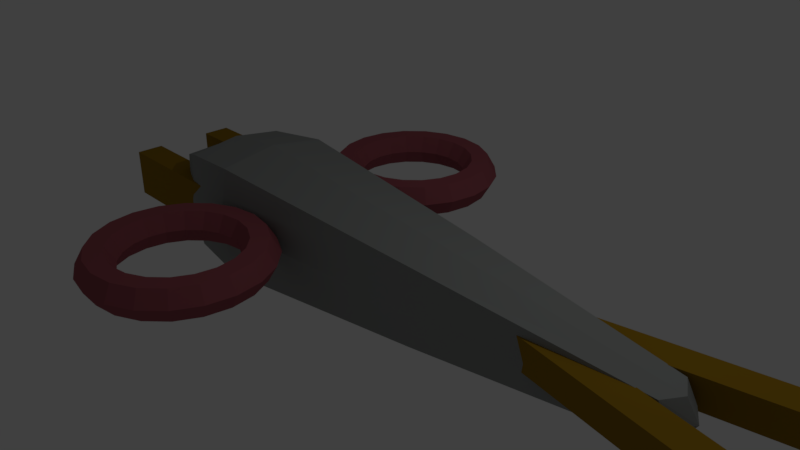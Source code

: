 # Source: mule.blend  (saved by Blender 2.78.0; exported with 4.5.12 LTS)
import bpy
from mathutils import Matrix  # noqa: F401  (used for matrix-valued properties, if any)

bpy.ops.wm.read_factory_settings(use_empty=True)
scene = bpy.context.scene
scene.name = 'Scene'

# ---- collections
col_collection_1 = bpy.data.collections.new('Collection 1'); scene.collection.children.link(col_collection_1)

# ---- materials (node trees are filled in below, after node groups)
mat_mulefeelermaterial = bpy.data.materials.new('MuleFeelerMaterial')
mat_mulefeelermaterial.alpha_threshold = 0.0
mat_mulefeelermaterial.use_transparent_shadow = False
mat_mulefeelermaterial.diffuse_color = (0.2961, 0.1683, 0.01033, 1.0)
mat_mulefeelermaterial.roughness = 0.5
mat_muleringmaterial = bpy.data.materials.new('MuleRingMaterial')
mat_muleringmaterial.alpha_threshold = 0.0
mat_muleringmaterial.use_transparent_shadow = False
mat_muleringmaterial.diffuse_color = (0.3185, 0.08438, 0.1022, 1.0)
mat_muleringmaterial.roughness = 0.5
mat_mulebodymaterial = bpy.data.materials.new('MuleBodyMaterial')
mat_mulebodymaterial.alpha_threshold = 0.0
mat_mulebodymaterial.use_transparent_shadow = False
mat_mulebodymaterial.diffuse_color = (0.2831, 0.2961, 0.2874, 1.0)
mat_mulebodymaterial.roughness = 0.5
mat_mulebodymaterial.line_color = (0.0, 0.0, 0.0, 1.0)

# ---- material node trees

# ---- world
world_world = bpy.data.worlds.new('World'); scene.world = world_world
world_world.color = (0.05088, 0.05088, 0.05088)
world_world.use_sun_shadow = False
world_world.sun_shadow_jitter_overblur = 0.0
world_world.cycles.sampling_method = 'MANUAL'

# ---- cameras
cam_camera = bpy.data.cameras.new('Camera')
cam_camera.clip_end = 100.0
cam_camera.lens = 35.0
cam_camera.sensor_width = 32.0
cam_camera.sensor_height = 18.0
cam_camera.ortho_scale = 7.314
cam_camera.dof.focus_distance = 0.0
cam_camera.dof.aperture_fstop = 128.0

# ---- lights
light_lamp = bpy.data.lights.new('Lamp', 'POINT')
light_lamp.transmission_factor = 0.0
light_lamp.cutoff_distance = 30.0
light_lamp.energy = 100.0
light_lamp.shadow_buffer_clip_start = 1.001
light_lamp.shadow_soft_size = 0.1
light_lamp.shadow_maximum_resolution = 0.006
light_lamp.use_absolute_resolution = True

# ---- meshes
me_cube_002 = bpy.data.meshes.new('Cube.002')
me_cube_002.from_pydata([(-1.0, -1.0, -1.0), (-1.0, -1.0, 1.0), (-1.0, 1.0, -1.0), (-1.0, 1.0, 1.0), (1.0, -1.0, -1.0), (1.0, -1.0, 1.0), (1.0, 1.0, -1.0), (1.0, 1.0, 1.0)], [], [(0, 1, 3, 2), (2, 3, 7, 6), (6, 7, 5, 4), (4, 5, 1, 0), (2, 6, 4, 0), (7, 3, 1, 5)])
me_cube_002.materials.append(mat_mulefeelermaterial)
me_cube_002.use_remesh_preserve_volume = False
me_cube_002.use_remesh_preserve_attributes = False
me_cube_002.use_mirror_vertex_groups = False
me_cube_002.update()
me_cube_001 = bpy.data.meshes.new('Cube.001')
me_cube_001.from_pydata([(-1.0, -1.0, -1.0), (-1.0, -1.0, 1.0), (-1.0, 1.0, -1.0), (-1.0, 1.0, 1.0), (14.24, 3.109, -1.0), (14.24, 3.109, 1.0), (14.24, 5.109, -1.0), (14.24, 5.109, 1.0)], [], [(0, 1, 3, 2), (2, 3, 7, 6), (6, 7, 5, 4), (4, 5, 1, 0), (2, 6, 4, 0), (7, 3, 1, 5)])
me_cube_001.materials.append(mat_mulefeelermaterial)
me_cube_001.use_remesh_preserve_volume = False
me_cube_001.use_remesh_preserve_attributes = False
me_cube_001.use_mirror_vertex_groups = False
me_cube_001.update()
me_torus = bpy.data.meshes.new('Torus')
me_torus.from_pydata([(1.25, 0.0, 0.0), (1.125, 0.0, 0.2165), (0.875, 0.0, 0.2165), (0.75, 0.0, 3.062e-17), (0.875, 0.0, -0.2165), (1.125, 0.0, -0.2165), (1.189, 0.3863, 0.0), (1.07, 0.3476, 0.2165), (0.8322, 0.2704, 0.2165), (0.7133, 0.2318, 3.062e-17), (0.8322, 0.2704, -0.2165), (1.07, 0.3476, -0.2165), (1.011, 0.7347, 0.0), (0.9101, 0.6613, 0.2165), (0.7079, 0.5143, 0.2165), (0.6068, 0.4408, 3.062e-17), (0.7079, 0.5143, -0.2165), (0.9101, 0.6613, -0.2165), (0.7347, 1.011, 0.0), (0.6613, 0.9101, 0.2165), (0.5143, 0.7079, 0.2165), (0.4408, 0.6068, 3.062e-17), (0.5143, 0.7079, -0.2165), (0.6613, 0.9101, -0.2165), (0.3863, 1.189, 0.0), (0.3476, 1.07, 0.2165), (0.2704, 0.8322, 0.2165), (0.2318, 0.7133, 3.062e-17), (0.2704, 0.8322, -0.2165), (0.3476, 1.07, -0.2165), (5.96e-08, 1.25, 0.0), (1.192e-07, 1.125, 0.2165), (8.941e-08, 0.875, 0.2165), (8.941e-08, 0.75, 3.062e-17), (8.941e-08, 0.875, -0.2165), (1.192e-07, 1.125, -0.2165), (-0.3863, 1.189, 0.0), (-0.3476, 1.07, 0.2165), (-0.2704, 0.8322, 0.2165), (-0.2318, 0.7133, 3.062e-17), (-0.2704, 0.8322, -0.2165), (-0.3476, 1.07, -0.2165), (-0.7347, 1.011, 0.0), (-0.6613, 0.9101, 0.2165), (-0.5143, 0.7079, 0.2165), (-0.4408, 0.6068, 3.062e-17), (-0.5143, 0.7079, -0.2165), (-0.6613, 0.9101, -0.2165), (-1.011, 0.7347, 0.0), (-0.9101, 0.6613, 0.2165), (-0.7079, 0.5143, 0.2165), (-0.6068, 0.4408, 3.062e-17), (-0.7079, 0.5143, -0.2165), (-0.9101, 0.6613, -0.2165), (-1.189, 0.3863, 0.0), (-1.07, 0.3476, 0.2165), (-0.8322, 0.2704, 0.2165), (-0.7133, 0.2318, 3.062e-17), (-0.8322, 0.2704, -0.2165), (-1.07, 0.3476, -0.2165), (-1.25, 1.093e-07, 0.0), (-1.125, 9.835e-08, 0.2165), (-0.875, 7.649e-08, 0.2165), (-0.75, 6.557e-08, 3.062e-17), (-0.875, 7.649e-08, -0.2165), (-1.125, 9.835e-08, -0.2165), (-1.189, -0.3863, 0.0), (-1.07, -0.3476, 0.2165), (-0.8322, -0.2704, 0.2165), (-0.7133, -0.2318, 3.062e-17), (-0.8322, -0.2704, -0.2165), (-1.07, -0.3476, -0.2165), (-1.011, -0.7347, 0.0), (-0.9101, -0.6613, 0.2165), (-0.7079, -0.5143, 0.2165), (-0.6068, -0.4408, 3.062e-17), (-0.7079, -0.5143, -0.2165), (-0.9101, -0.6613, -0.2165), (-0.7347, -1.011, 0.0), (-0.6613, -0.9101, 0.2165), (-0.5143, -0.7079, 0.2165), (-0.4408, -0.6068, 3.062e-17), (-0.5143, -0.7079, -0.2165), (-0.6613, -0.9101, -0.2165), (-0.3863, -1.189, 0.0), (-0.3476, -1.07, 0.2165), (-0.2704, -0.8322, 0.2165), (-0.2318, -0.7133, 3.062e-17), (-0.2704, -0.8322, -0.2165), (-0.3476, -1.07, -0.2165), (5.96e-08, -1.25, 0.0), (1.192e-07, -1.125, 0.2165), (8.941e-08, -0.875, 0.2165), (8.941e-08, -0.75, 3.062e-17), (8.941e-08, -0.875, -0.2165), (1.192e-07, -1.125, -0.2165), (0.3863, -1.189, 0.0), (0.3476, -1.07, 0.2165), (0.2704, -0.8322, 0.2165), (0.2318, -0.7133, 3.062e-17), (0.2704, -0.8322, -0.2165), (0.3476, -1.07, -0.2165), (0.7347, -1.011, 0.0), (0.6613, -0.9101, 0.2165), (0.5143, -0.7079, 0.2165), (0.4408, -0.6068, 3.062e-17), (0.5143, -0.7079, -0.2165), (0.6613, -0.9101, -0.2165), (1.011, -0.7347, 0.0), (0.9101, -0.6613, 0.2165), (0.7079, -0.5143, 0.2165), (0.6068, -0.4408, 3.062e-17), (0.7079, -0.5143, -0.2165), (0.9101, -0.6613, -0.2165), (1.189, -0.3863, 0.0), (1.07, -0.3476, 0.2165), (0.8322, -0.2704, 0.2165), (0.7133, -0.2318, 3.062e-17), (0.8322, -0.2704, -0.2165), (1.07, -0.3476, -0.2165)], [], [(0, 6, 7, 1), (1, 7, 8, 2), (2, 8, 9, 3), (3, 9, 10, 4), (4, 10, 11, 5), (0, 5, 11, 6), (6, 12, 13, 7), (7, 13, 14, 8), (8, 14, 15, 9), (9, 15, 16, 10), (10, 16, 17, 11), (11, 17, 12, 6), (12, 18, 19, 13), (13, 19, 20, 14), (14, 20, 21, 15), (15, 21, 22, 16), (16, 22, 23, 17), (17, 23, 18, 12), (18, 24, 25, 19), (19, 25, 26, 20), (20, 26, 27, 21), (21, 27, 28, 22), (22, 28, 29, 23), (23, 29, 24, 18), (24, 30, 31, 25), (25, 31, 32, 26), (26, 32, 33, 27), (27, 33, 34, 28), (28, 34, 35, 29), (29, 35, 30, 24), (30, 36, 37, 31), (31, 37, 38, 32), (32, 38, 39, 33), (33, 39, 40, 34), (34, 40, 41, 35), (35, 41, 36, 30), (36, 42, 43, 37), (37, 43, 44, 38), (38, 44, 45, 39), (39, 45, 46, 40), (40, 46, 47, 41), (41, 47, 42, 36), (42, 48, 49, 43), (43, 49, 50, 44), (44, 50, 51, 45), (45, 51, 52, 46), (46, 52, 53, 47), (47, 53, 48, 42), (48, 54, 55, 49), (49, 55, 56, 50), (50, 56, 57, 51), (51, 57, 58, 52), (52, 58, 59, 53), (53, 59, 54, 48), (54, 60, 61, 55), (55, 61, 62, 56), (56, 62, 63, 57), (57, 63, 64, 58), (58, 64, 65, 59), (59, 65, 60, 54), (60, 66, 67, 61), (61, 67, 68, 62), (62, 68, 69, 63), (63, 69, 70, 64), (64, 70, 71, 65), (65, 71, 66, 60), (66, 72, 73, 67), (67, 73, 74, 68), (68, 74, 75, 69), (69, 75, 76, 70), (70, 76, 77, 71), (71, 77, 72, 66), (72, 78, 79, 73), (73, 79, 80, 74), (74, 80, 81, 75), (75, 81, 82, 76), (76, 82, 83, 77), (77, 83, 78, 72), (78, 84, 85, 79), (79, 85, 86, 80), (80, 86, 87, 81), (81, 87, 88, 82), (82, 88, 89, 83), (83, 89, 84, 78), (84, 90, 91, 85), (85, 91, 92, 86), (86, 92, 93, 87), (87, 93, 94, 88), (88, 94, 95, 89), (89, 95, 90, 84), (90, 96, 97, 91), (91, 97, 98, 92), (92, 98, 99, 93), (93, 99, 100, 94), (94, 100, 101, 95), (95, 101, 96, 90), (96, 102, 103, 97), (97, 103, 104, 98), (98, 104, 105, 99), (99, 105, 106, 100), (100, 106, 107, 101), (101, 107, 102, 96), (102, 108, 109, 103), (103, 109, 110, 104), (104, 110, 111, 105), (105, 111, 112, 106), (106, 112, 113, 107), (107, 113, 108, 102), (108, 114, 115, 109), (109, 115, 116, 110), (110, 116, 117, 111), (111, 117, 118, 112), (112, 118, 119, 113), (113, 119, 114, 108), (114, 0, 1, 115), (115, 1, 2, 116), (116, 2, 3, 117), (117, 3, 4, 118), (118, 4, 5, 119), (119, 5, 0, 114)])
me_torus.materials.append(mat_muleringmaterial)
me_torus.use_remesh_preserve_volume = False
me_torus.use_remesh_preserve_attributes = False
me_torus.use_mirror_vertex_groups = False
me_torus.update()
me_cube = bpy.data.meshes.new('Cube')
me_cube.from_pydata([(1.823, 0.2592, -0.2592), (1.823, -0.2592, -0.2592), (-0.835, -0.8036, -0.8036), (-0.835, 0.8036, -0.8036), (1.823, 0.2592, 0.2592), (1.823, -0.2592, 0.2592), (-0.835, -0.8036, 0.8036), (-0.835, 0.8036, 0.8036), (-1.403, -0.5507, -0.5507), (-1.403, 0.5507, -0.5507), (-1.403, -0.5507, 0.5507), (-1.403, 0.5507, 0.5507), (1.887, -1.844e-07, -0.253), (0.5398, 0.5401, -0.5401), (1.887, 0.253, 0.0), (0.5398, -0.5401, -0.5401), (1.887, -0.253, 0.0), (-0.835, 2.887e-07, -0.9286), (-0.835, -0.9286, -2.235e-08), (-0.835, 0.9286, -2.235e-08), (1.887, -2.868e-07, 0.253), (0.5398, 0.5401, 0.5401), (0.5398, -0.5401, 0.5401), (-0.835, 1.863e-07, 0.9286), (-1.412, 7.451e-07, -0.5688), (-1.412, -0.5688, -3.353e-07), (-1.412, 0.5688, -3.353e-07), (-1.412, 7.302e-07, 0.5688), (-1.22, 0.7101, 0.7101), (-1.22, -0.7101, 0.7101), (-1.22, 0.7101, -0.7101), (-1.22, -0.7101, -0.7101), (-1.22, -0.8116, -1.788e-07), (-1.22, 5.29e-07, -0.8116), (-1.22, 0.8116, -1.788e-07), (-1.44, 7.749e-07, -3.576e-07), (0.5398, 0.6172, 0.0), (-1.22, 4.768e-07, 0.8116), (0.5398, -0.6172, 0.0), (1.955, -2.682e-07, 0.0), (0.5398, -6.333e-08, 0.6172), (0.5398, 3.725e-08, -0.6172)], [], [(41, 15, 2, 17), (40, 23, 6, 22), (39, 20, 5, 16), (38, 22, 6, 18), (37, 28, 11, 27), (36, 13, 3, 19), (35, 27, 11, 26), (34, 30, 9, 26), (33, 31, 8, 24), (32, 29, 10, 25), (31, 32, 25, 8), (2, 18, 32, 31), (18, 6, 29, 32), (30, 33, 24, 9), (3, 17, 33, 30), (17, 2, 31, 33), (28, 34, 26, 11), (7, 19, 34, 28), (19, 3, 30, 34), (24, 35, 26, 9), (8, 25, 35, 24), (25, 10, 27, 35), (21, 36, 19, 7), (4, 14, 36, 21), (14, 0, 13, 36), (29, 37, 27, 10), (6, 23, 37, 29), (23, 7, 28, 37), (15, 38, 18, 2), (1, 16, 38, 15), (16, 5, 22, 38), (12, 39, 16, 1), (0, 14, 39, 12), (14, 4, 20, 39), (20, 40, 22, 5), (4, 21, 40, 20), (21, 7, 23, 40), (13, 41, 17, 3), (0, 12, 41, 13), (12, 1, 15, 41)])
me_cube.materials.append(mat_mulebodymaterial)
me_cube.use_remesh_preserve_volume = False
me_cube.use_remesh_preserve_attributes = False
me_cube.use_mirror_vertex_groups = False
me_cube.update()
me_torus_001 = bpy.data.meshes.new('Torus.001')
me_torus_001.from_pydata([(1.25, 0.0, 0.0), (1.125, 0.0, 0.2165), (0.875, 0.0, 0.2165), (0.75, 0.0, 3.062e-17), (0.875, 0.0, -0.2165), (1.125, 0.0, -0.2165), (1.189, 0.3863, 0.0), (1.07, 0.3476, 0.2165), (0.8322, 0.2704, 0.2165), (0.7133, 0.2318, 3.062e-17), (0.8322, 0.2704, -0.2165), (1.07, 0.3476, -0.2165), (1.011, 0.7347, 0.0), (0.9101, 0.6613, 0.2165), (0.7079, 0.5143, 0.2165), (0.6068, 0.4408, 3.062e-17), (0.7079, 0.5143, -0.2165), (0.9101, 0.6613, -0.2165), (0.7347, 1.011, 0.0), (0.6613, 0.9101, 0.2165), (0.5143, 0.7079, 0.2165), (0.4408, 0.6068, 3.062e-17), (0.5143, 0.7079, -0.2165), (0.6613, 0.9101, -0.2165), (0.3863, 1.189, 0.0), (0.3476, 1.07, 0.2165), (0.2704, 0.8322, 0.2165), (0.2318, 0.7133, 3.062e-17), (0.2704, 0.8322, -0.2165), (0.3476, 1.07, -0.2165), (5.96e-08, 1.25, 0.0), (1.192e-07, 1.125, 0.2165), (8.941e-08, 0.875, 0.2165), (8.941e-08, 0.75, 3.062e-17), (8.941e-08, 0.875, -0.2165), (1.192e-07, 1.125, -0.2165), (-0.3863, 1.189, 0.0), (-0.3476, 1.07, 0.2165), (-0.2704, 0.8322, 0.2165), (-0.2318, 0.7133, 3.062e-17), (-0.2704, 0.8322, -0.2165), (-0.3476, 1.07, -0.2165), (-0.7347, 1.011, 0.0), (-0.6613, 0.9101, 0.2165), (-0.5143, 0.7079, 0.2165), (-0.4408, 0.6068, 3.062e-17), (-0.5143, 0.7079, -0.2165), (-0.6613, 0.9101, -0.2165), (-1.011, 0.7347, 0.0), (-0.9101, 0.6613, 0.2165), (-0.7079, 0.5143, 0.2165), (-0.6068, 0.4408, 3.062e-17), (-0.7079, 0.5143, -0.2165), (-0.9101, 0.6613, -0.2165), (-1.189, 0.3863, 0.0), (-1.07, 0.3476, 0.2165), (-0.8322, 0.2704, 0.2165), (-0.7133, 0.2318, 3.062e-17), (-0.8322, 0.2704, -0.2165), (-1.07, 0.3476, -0.2165), (-1.25, 1.093e-07, 0.0), (-1.125, 9.835e-08, 0.2165), (-0.875, 7.649e-08, 0.2165), (-0.75, 6.557e-08, 3.062e-17), (-0.875, 7.649e-08, -0.2165), (-1.125, 9.835e-08, -0.2165), (-1.189, -0.3863, 0.0), (-1.07, -0.3476, 0.2165), (-0.8322, -0.2704, 0.2165), (-0.7133, -0.2318, 3.062e-17), (-0.8322, -0.2704, -0.2165), (-1.07, -0.3476, -0.2165), (-1.011, -0.7347, 0.0), (-0.9101, -0.6613, 0.2165), (-0.7079, -0.5143, 0.2165), (-0.6068, -0.4408, 3.062e-17), (-0.7079, -0.5143, -0.2165), (-0.9101, -0.6613, -0.2165), (-0.7347, -1.011, 0.0), (-0.6613, -0.9101, 0.2165), (-0.5143, -0.7079, 0.2165), (-0.4408, -0.6068, 3.062e-17), (-0.5143, -0.7079, -0.2165), (-0.6613, -0.9101, -0.2165), (-0.3863, -1.189, 0.0), (-0.3476, -1.07, 0.2165), (-0.2704, -0.8322, 0.2165), (-0.2318, -0.7133, 3.062e-17), (-0.2704, -0.8322, -0.2165), (-0.3476, -1.07, -0.2165), (5.96e-08, -1.25, 0.0), (1.192e-07, -1.125, 0.2165), (8.941e-08, -0.875, 0.2165), (8.941e-08, -0.75, 3.062e-17), (8.941e-08, -0.875, -0.2165), (1.192e-07, -1.125, -0.2165), (0.3863, -1.189, 0.0), (0.3476, -1.07, 0.2165), (0.2704, -0.8322, 0.2165), (0.2318, -0.7133, 3.062e-17), (0.2704, -0.8322, -0.2165), (0.3476, -1.07, -0.2165), (0.7347, -1.011, 0.0), (0.6613, -0.9101, 0.2165), (0.5143, -0.7079, 0.2165), (0.4408, -0.6068, 3.062e-17), (0.5143, -0.7079, -0.2165), (0.6613, -0.9101, -0.2165), (1.011, -0.7347, 0.0), (0.9101, -0.6613, 0.2165), (0.7079, -0.5143, 0.2165), (0.6068, -0.4408, 3.062e-17), (0.7079, -0.5143, -0.2165), (0.9101, -0.6613, -0.2165), (1.189, -0.3863, 0.0), (1.07, -0.3476, 0.2165), (0.8322, -0.2704, 0.2165), (0.7133, -0.2318, 3.062e-17), (0.8322, -0.2704, -0.2165), (1.07, -0.3476, -0.2165)], [], [(0, 6, 7, 1), (1, 7, 8, 2), (2, 8, 9, 3), (3, 9, 10, 4), (4, 10, 11, 5), (0, 5, 11, 6), (6, 12, 13, 7), (7, 13, 14, 8), (8, 14, 15, 9), (9, 15, 16, 10), (10, 16, 17, 11), (11, 17, 12, 6), (12, 18, 19, 13), (13, 19, 20, 14), (14, 20, 21, 15), (15, 21, 22, 16), (16, 22, 23, 17), (17, 23, 18, 12), (18, 24, 25, 19), (19, 25, 26, 20), (20, 26, 27, 21), (21, 27, 28, 22), (22, 28, 29, 23), (23, 29, 24, 18), (24, 30, 31, 25), (25, 31, 32, 26), (26, 32, 33, 27), (27, 33, 34, 28), (28, 34, 35, 29), (29, 35, 30, 24), (30, 36, 37, 31), (31, 37, 38, 32), (32, 38, 39, 33), (33, 39, 40, 34), (34, 40, 41, 35), (35, 41, 36, 30), (36, 42, 43, 37), (37, 43, 44, 38), (38, 44, 45, 39), (39, 45, 46, 40), (40, 46, 47, 41), (41, 47, 42, 36), (42, 48, 49, 43), (43, 49, 50, 44), (44, 50, 51, 45), (45, 51, 52, 46), (46, 52, 53, 47), (47, 53, 48, 42), (48, 54, 55, 49), (49, 55, 56, 50), (50, 56, 57, 51), (51, 57, 58, 52), (52, 58, 59, 53), (53, 59, 54, 48), (54, 60, 61, 55), (55, 61, 62, 56), (56, 62, 63, 57), (57, 63, 64, 58), (58, 64, 65, 59), (59, 65, 60, 54), (60, 66, 67, 61), (61, 67, 68, 62), (62, 68, 69, 63), (63, 69, 70, 64), (64, 70, 71, 65), (65, 71, 66, 60), (66, 72, 73, 67), (67, 73, 74, 68), (68, 74, 75, 69), (69, 75, 76, 70), (70, 76, 77, 71), (71, 77, 72, 66), (72, 78, 79, 73), (73, 79, 80, 74), (74, 80, 81, 75), (75, 81, 82, 76), (76, 82, 83, 77), (77, 83, 78, 72), (78, 84, 85, 79), (79, 85, 86, 80), (80, 86, 87, 81), (81, 87, 88, 82), (82, 88, 89, 83), (83, 89, 84, 78), (84, 90, 91, 85), (85, 91, 92, 86), (86, 92, 93, 87), (87, 93, 94, 88), (88, 94, 95, 89), (89, 95, 90, 84), (90, 96, 97, 91), (91, 97, 98, 92), (92, 98, 99, 93), (93, 99, 100, 94), (94, 100, 101, 95), (95, 101, 96, 90), (96, 102, 103, 97), (97, 103, 104, 98), (98, 104, 105, 99), (99, 105, 106, 100), (100, 106, 107, 101), (101, 107, 102, 96), (102, 108, 109, 103), (103, 109, 110, 104), (104, 110, 111, 105), (105, 111, 112, 106), (106, 112, 113, 107), (107, 113, 108, 102), (108, 114, 115, 109), (109, 115, 116, 110), (110, 116, 117, 111), (111, 117, 118, 112), (112, 118, 119, 113), (113, 119, 114, 108), (114, 0, 1, 115), (115, 1, 2, 116), (116, 2, 3, 117), (117, 3, 4, 118), (118, 4, 5, 119), (119, 5, 0, 114)])
me_torus_001.materials.append(mat_muleringmaterial)
me_torus_001.use_remesh_preserve_volume = False
me_torus_001.use_remesh_preserve_attributes = False
me_torus_001.use_mirror_vertex_groups = False
me_torus_001.update()
me_cube_003 = bpy.data.meshes.new('Cube.003')
me_cube_003.from_pydata([(-1.0, -1.0, -1.0), (-1.0, -1.0, 1.0), (-1.0, 1.0, -1.0), (-1.0, 1.0, 1.0), (1.0, -1.0, -1.0), (1.0, -1.0, 1.0), (1.0, 1.0, -1.0), (1.0, 1.0, 1.0)], [], [(0, 1, 3, 2), (2, 3, 7, 6), (6, 7, 5, 4), (4, 5, 1, 0), (2, 6, 4, 0), (7, 3, 1, 5)])
me_cube_003.materials.append(mat_mulefeelermaterial)
me_cube_003.use_remesh_preserve_volume = False
me_cube_003.use_remesh_preserve_attributes = False
me_cube_003.use_mirror_vertex_groups = False
me_cube_003.update()

# ---- objects
ob_cube_003 = bpy.data.objects.new('Cube.003', me_cube_002)
ob_cube_002 = bpy.data.objects.new('Cube.002', me_cube_001)
ob_cube_001 = bpy.data.objects.new('Cube.001', me_cube_001)
ob_torus = bpy.data.objects.new('Torus', me_torus)
ob_cube = bpy.data.objects.new('Cube', me_cube)
ob_lamp = bpy.data.objects.new('Lamp', light_lamp)
ob_camera = bpy.data.objects.new('Camera', cam_camera)
ob_torus_001 = bpy.data.objects.new('Torus.001', me_torus_001)
ob_cube_004 = bpy.data.objects.new('Cube.004', me_cube_003)

# ---- transforms, parenting, visibility, modifiers, constraints
ob_cube_003.location = (-3.398, 0.6, -0.01489)
ob_cube_003.scale = (1.067, -0.1949, 0.3414)
ob_cube_003.lineart.crease_threshold = 0.0
ob_cube_002.location = (1.945, 0.0, 0.08112)
ob_cube_002.rotation_euler = (3.142, -0.0, 0.0)
ob_cube_002.scale = (0.2852, 0.2, 0.2)
ob_cube_002.lineart.crease_threshold = 0.0
ob_cube_001.location = (1.945, 0.0, 0.08112)
ob_cube_001.scale = (0.2852, 0.2, 0.2)
ob_cube_001.lineart.crease_threshold = 0.0
ob_torus.location = (-1.249, -2.0, 0.1998)
ob_torus.lineart.crease_threshold = 0.0
ob_cube.location = (0.0, 0.0, 0.0)
ob_cube.scale = (2.389, 1.0, 1.0)
ob_cube.lock_rotations_4d = False
ob_cube.empty_display_type = 'ARROWS'
ob_cube.lineart.crease_threshold = 0.0
ob_lamp.location = (4.076, 1.005, 5.904)
ob_lamp.rotation_euler = (0.6503, 0.05522, 1.866)
ob_lamp.lock_rotations_4d = False
ob_lamp.empty_display_type = 'ARROWS'
ob_lamp.color = (0.0, 0.0, 0.0, 0.0)
ob_lamp.lineart.crease_threshold = 0.0
ob_camera.location = (7.481, -6.508, 5.344)
ob_camera.rotation_euler = (1.109, 0.0, 0.8149)
ob_camera.lock_rotations_4d = False
ob_camera.empty_display_type = 'ARROWS'
ob_camera.color = (0.0, 0.0, 0.0, 0.0)
ob_camera.display_type = 'WIRE'
ob_camera.lineart.crease_threshold = 0.0
ob_torus_001.location = (-1.249, 2.0, 0.1998)
ob_torus_001.lineart.crease_threshold = 0.0
ob_cube_004.location = (-3.398, -0.6, -0.01489)
ob_cube_004.scale = (1.067, -0.1949, 0.3414)
ob_cube_004.lineart.crease_threshold = 0.0

# ---- collection membership
col_collection_1.objects.link(ob_cube_003)
col_collection_1.objects.link(ob_cube_002)
col_collection_1.objects.link(ob_cube_001)
col_collection_1.objects.link(ob_torus)
col_collection_1.objects.link(ob_cube)
col_collection_1.objects.link(ob_lamp)
col_collection_1.objects.link(ob_camera)
col_collection_1.objects.link(ob_torus_001)
col_collection_1.objects.link(ob_cube_004)

# ---- scene / render settings (as saved in the file)
scene.camera = ob_camera
scene.frame_start = 1; scene.frame_end = 250; scene.frame_set(1)
scene.render.engine = 'BLENDER_EEVEE_NEXT'
scene.render.resolution_percentage = 50
scene.render.dither_intensity = 0.0
scene.cycles.use_denoising = False
scene.cycles.samples = 128
scene.cycles.sampling_pattern = 'TABULATED_SOBOL'
scene.cycles.light_sampling_threshold = 0.0
scene.cycles.use_adaptive_sampling = False
scene.cycles.use_light_tree = False
scene.cycles.blur_glossy = 0.0
scene.cycles.sample_clamp_indirect = 0.0
scene.view_settings.view_transform = 'Standard'
bpy.context.view_layer.update()
